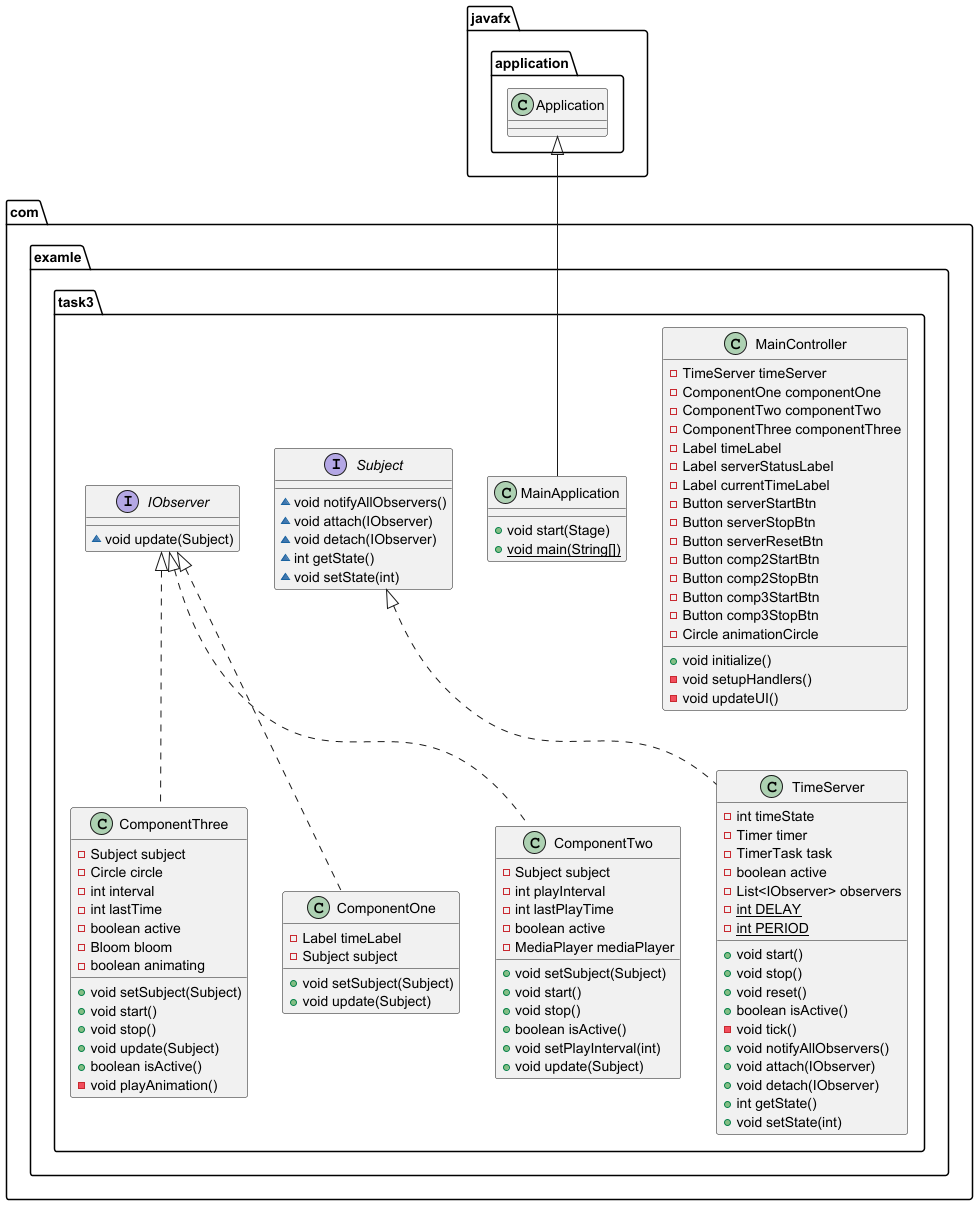

The diagram above was rendered by PlantUML. Its source (embedded in the PNG):
@startuml
class com.examle.task3.MainController {
- TimeServer timeServer
- ComponentOne componentOne
- ComponentTwo componentTwo
- ComponentThree componentThree
- Label timeLabel
- Label serverStatusLabel
- Label currentTimeLabel
- Button serverStartBtn
- Button serverStopBtn
- Button serverResetBtn
- Button comp2StartBtn
- Button comp2StopBtn
- Button comp3StartBtn
- Button comp3StopBtn
- Circle animationCircle
+ void initialize()
- void setupHandlers()
- void updateUI()
}


class com.examle.task3.ComponentThree {
- Subject subject
- Circle circle
- int interval
- int lastTime
- boolean active
- Bloom bloom
- boolean animating
+ void setSubject(Subject)
+ void start()
+ void stop()
+ void update(Subject)
+ boolean isActive()
- void playAnimation()
}


class com.examle.task3.TimeServer {
- int timeState
- Timer timer
- TimerTask task
- boolean active
- List<IObserver> observers
- {static} int DELAY
- {static} int PERIOD
+ void start()
+ void stop()
+ void reset()
+ boolean isActive()
- void tick()
+ void notifyAllObservers()
+ void attach(IObserver)
+ void detach(IObserver)
+ int getState()
+ void setState(int)
}


class com.examle.task3.MainApplication {
+ void start(Stage)
+ {static} void main(String[])
}

class com.examle.task3.ComponentOne {
- Label timeLabel
- Subject subject
+ void setSubject(Subject)
+ void update(Subject)
}


interface com.examle.task3.Subject {
~ void notifyAllObservers()
~ void attach(IObserver)
~ void detach(IObserver)
~ int getState()
~ void setState(int)
}

interface com.examle.task3.IObserver {
~ void update(Subject)
}

class com.examle.task3.ComponentTwo {
- Subject subject
- int playInterval
- int lastPlayTime
- boolean active
- MediaPlayer mediaPlayer
+ void setSubject(Subject)
+ void start()
+ void stop()
+ boolean isActive()
+ void setPlayInterval(int)
+ void update(Subject)
}




com.examle.task3.IObserver <|.. com.examle.task3.ComponentThree
com.examle.task3.Subject <|.. com.examle.task3.TimeServer
javafx.application.Application <|-- com.examle.task3.MainApplication
com.examle.task3.IObserver <|.. com.examle.task3.ComponentOne
com.examle.task3.IObserver <|.. com.examle.task3.ComponentTwo
@enduml